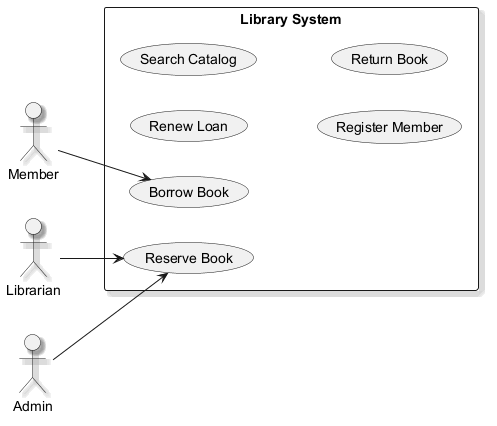

The diagram above was rendered by PlantUML. Its source (embedded in the PNG):
@startuml
skinparam backgroundColor #FFFFFF
skinparam classBackgroundColor #E8F4FA
skinparam classBorderColor #2C7DA0
skinparam shadowing true
left to right direction
actor "Member" as Member
actor "Librarian" as Librarian
actor "Admin" as Admin
rectangle "Library System" {
  usecase "Renew Loan" as UC_RenewLoan
  usecase "Borrow Book" as UC_BorrowBook
  usecase "Search Catalog" as UC_SearchCatalog
  usecase "Register Member" as UC_RegisterMember
  usecase "Return Book" as UC_ReturnBook
  usecase "Reserve Book" as UC_ReserveBook
}
Member --> UC_BorrowBook
Librarian --> UC_ReserveBook
Admin --> UC_ReserveBook
@enduml